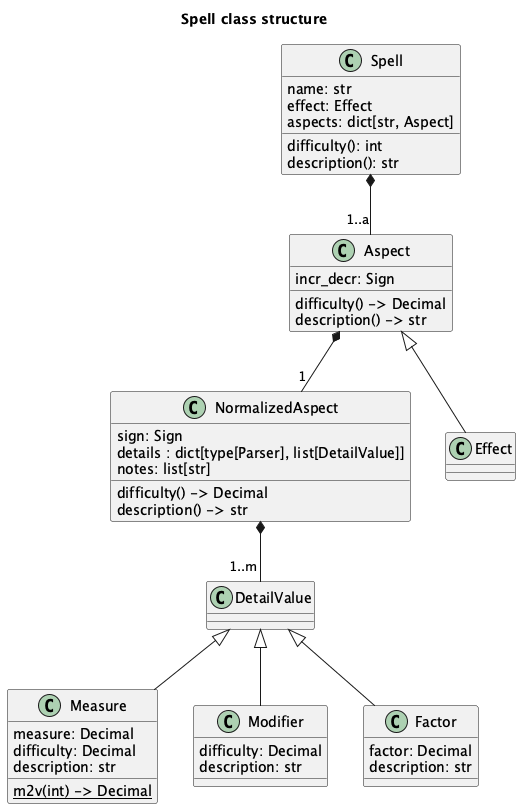

The diagram above was rendered by PlantUML. Its source (embedded in the PNG):
@startuml
'https://plantuml.com/class-diagram

title Spell class structure

class Spell {
    name: str
    effect: Effect
    aspects: dict[str, Aspect]
    difficulty(): int
    description(): str
}
class Aspect {
    incr_decr: Sign
    difficulty() -> Decimal
    description() -> str
}
class NormalizedAspect {
    sign: Sign
    details : dict[type[Parser], list[DetailValue]]
    notes: list[str]
    difficulty() -> Decimal
    description() -> str
}
class Effect
Aspect <|-- Effect

class DetailValue

class Measure {
    measure: Decimal
    difficulty: Decimal
    description: str
    {static} m2v(int) -> Decimal
}
DetailValue <|-- Measure
class Modifier {
    difficulty: Decimal
    description: str
}
DetailValue <|-- Modifier
class Factor {
    factor: Decimal
    description: str
}
DetailValue <|-- Factor

Spell *-- "1..a" Aspect
Aspect *-- "1" NormalizedAspect
NormalizedAspect *-- "1..m" DetailValue

@enduml